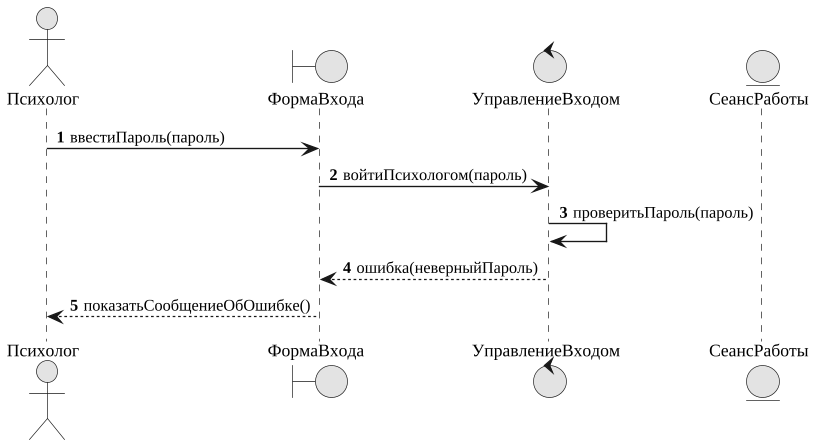

The diagram above was rendered by PlantUML. Its source (embedded in the PNG):
@startuml
skinparam monochrome true
skinparam shadowing false
skinparam defaultFontName "Liberation Serif"
skinparam defaultFontSize 13
skinparam dpi 130
skinparam ArrowFontSize 12
skinparam roundcorner 6
skinparam wrapWidth 320
autonumber
actor "Психолог" as ACTOR
boundary ФормаВхода
control УправлениеВходом
entity СеансРаботы
ACTOR -> ФормаВхода : ввестиПароль(пароль)
ФормаВхода -> УправлениеВходом : войтиПсихологом(пароль)
УправлениеВходом -> УправлениеВходом : проверитьПароль(пароль)
УправлениеВходом --> ФормаВхода : ошибка(неверныйПароль)
ФормаВхода --> ACTOR : показатьСообщениеОбОшибке()
@enduml